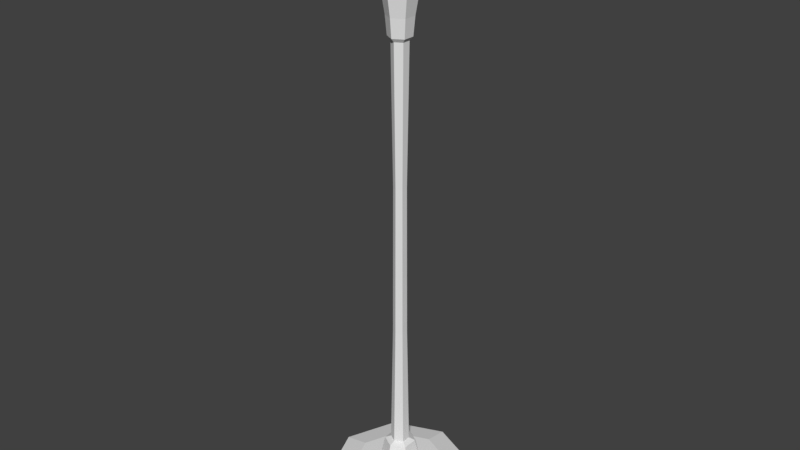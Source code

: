 # Source: big_lamp.blend  (saved by Blender 2.78.0; exported with 4.5.12 LTS)
import bpy
from mathutils import Matrix  # noqa: F401  (used for matrix-valued properties, if any)

bpy.ops.wm.read_factory_settings(use_empty=True)
scene = bpy.context.scene
scene.name = 'Scene'

# ---- collections
col_collection_1 = bpy.data.collections.new('Collection 1'); scene.collection.children.link(col_collection_1)

# ---- world
world_world = bpy.data.worlds.new('World'); scene.world = world_world
world_world.color = (0.05088, 0.05088, 0.05088)
world_world.use_sun_shadow = False
world_world.sun_shadow_jitter_overblur = 0.0
world_world.cycles.sampling_method = 'MANUAL'

# ---- meshes
me_circle = bpy.data.meshes.new('Circle')
me_circle.from_pydata([(0.0, 1.0, 0.0), (-0.7071, 0.7071, 0.0), (-1.0, -4.371e-08, 0.0), (-0.7071, -0.7071, 0.0), (8.742e-08, -1.0, 0.0), (0.7071, -0.7071, 0.0), (1.0, 1.192e-08, 0.0), (0.7071, 0.7071, 0.0), (1.857e-10, 0.9751, 0.2325), (-0.6895, 0.6895, 0.2325), (-0.9751, -4.244e-08, 0.2325), (-0.6895, -0.6895, 0.2325), (8.543e-08, -0.9751, 0.2325), (0.6895, -0.6895, 0.2325), (0.9751, 1.181e-08, 0.2325), (0.6895, 0.6895, 0.2325), (1.502e-08, 0.6501, 0.2907), (-0.4597, 0.4597, 0.2907), (-0.6501, -2.581e-08, 0.2907), (-0.4597, -0.4597, 0.2907), (7.186e-08, -0.6501, 0.2907), (0.4597, -0.4597, 0.2907), (0.6501, 1.036e-08, 0.2907), (0.4597, 0.4597, 0.2907), (-2.924e-09, 0.3178, 0.1968), (-0.2752, 0.1589, 0.1968), (-0.2752, -0.1589, 0.1968), (2.486e-08, -0.3178, 0.1968), (0.2752, -0.1589, 0.1968), (0.2752, 0.1589, 0.1968), (7.963e-09, 0.2097, 0.6942), (-0.1816, 0.1048, 0.6942), (-0.1816, -0.1048, 0.6942), (2.629e-08, -0.2097, 0.6942), (0.1816, -0.1048, 0.6942), (0.1816, 0.1048, 0.6942), (1.655e-08, 0.1253, 0.7325), (-0.1085, 0.06264, 0.7325), (-0.1085, -0.06264, 0.7325), (2.75e-08, -0.1253, 0.7325), (0.1085, -0.06264, 0.7325), (0.1085, 0.06264, 0.7325), (1.791e-08, 0.1124, 6.43), (-0.09738, 0.05622, 6.43), (-0.09738, -0.05622, 6.43), (2.774e-08, -0.1124, 6.43), (0.09738, -0.05622, 6.43), (0.09738, 0.05622, 6.43), (1.233e-08, 0.1558, 6.48), (-0.1349, 0.07791, 6.48), (-0.1349, -0.07791, 6.48), (2.596e-08, -0.1558, 6.48), (0.1349, -0.07791, 6.48), (0.1349, 0.07791, 6.48), (0.1545, 0.08919, 6.728), (0.1545, -0.08919, 6.728), (2.761e-08, -0.1784, 6.728), (-0.1545, -0.08919, 6.728), (-0.1545, 0.08919, 6.728), (1.201e-08, 0.1784, 6.728), (-3.429e-08, 0.7849, 7.564), (-0.6797, 0.3924, 7.564), (-0.6797, -0.3924, 7.564), (3.432e-08, -0.7849, 7.564), (0.6797, -0.3924, 7.564), (0.6797, 0.3924, 7.564), (0.3055, 0.1764, 7.425), (0.3055, -0.1764, 7.425), (2.952e-08, -0.3528, 7.425), (-0.3055, -0.1764, 7.425), (-0.3055, 0.1764, 7.425), (-1.317e-09, 0.3528, 7.425), (-2.535e-09, 0.367, 7.405), (-0.3178, 0.1835, 7.405), (-0.3178, -0.1835, 7.405), (2.955e-08, -0.367, 7.405), (0.3178, -0.1835, 7.405), (0.3178, 0.1835, 7.405), (0.2435, 0.1406, 7.247), (0.2435, -0.1406, 7.247), (2.863e-08, -0.2812, 7.247), (-0.2435, -0.1406, 7.247), (-0.2435, 0.1406, 7.247), (4.047e-09, 0.2812, 7.247), (1.033e-08, 0.2156, 6.953), (-0.1867, 0.1078, 6.953), (-0.1867, -0.1078, 6.953), (2.918e-08, -0.2156, 6.953), (0.1867, -0.1078, 6.953), (0.1867, 0.1078, 6.953), (-4.813e-08, 1.001, 7.828), (-0.8665, 0.5003, 7.828), (-0.8665, -0.5003, 7.828), (3.933e-08, -1.001, 7.828), (0.8665, -0.5003, 7.828), (0.8665, 0.5003, 7.828), (-5.474e-08, 1.08, 8.057), (-0.9353, 0.54, 8.057), (-0.9353, -0.54, 8.057), (3.967e-08, -1.08, 8.057), (0.9353, -0.54, 8.057), (0.9353, 0.54, 8.057), (-4.83e-08, 1.002, 8.057), (-0.8682, 0.5012, 8.057), (-0.8682, -0.5012, 8.057), (3.934e-08, -1.002, 8.057), (0.8682, -0.5012, 8.057), (0.8682, 0.5012, 8.057), (-4.313e-08, 0.9404, 7.827), (-0.8144, 0.4702, 7.827), (-0.8144, -0.4702, 7.827), (3.908e-08, -0.9404, 7.827), (0.8144, -0.4702, 7.827), (0.8144, 0.4702, 7.827), (-2.164e-08, 0.6822, 7.568), (-0.5908, 0.3411, 7.568), (-0.5908, -0.3411, 7.568), (3.8e-08, -0.6822, 7.568), (0.5908, -0.3411, 7.568), (0.5908, 0.3411, 7.568), (1.079e-08, 0.2925, 7.462), (-0.2533, 0.1463, 7.462), (-0.2533, -0.1463, 7.462), (3.636e-08, -0.2925, 7.462), (0.2533, -0.1463, 7.462), (0.2533, 0.1463, 7.462), (1.36e-08, 0.2371, 7.565), (-0.2054, 0.1186, 7.565), (-0.2054, -0.1186, 7.565), (3.433e-08, -0.2371, 7.565), (0.2054, -0.1186, 7.565), (0.2054, 0.1186, 7.565), (2.203e-08, -9.46e-09, 7.637), (0.08172, 0.04718, 2.455), (0.07493, 0.04326, 4.55), (0.07493, -0.04326, 4.55), (0.08172, -0.04718, 2.455), (2.644e-08, -0.09436, 2.455), (2.673e-08, -0.08652, 4.55), (-0.07493, -0.04326, 4.55), (-0.08172, -0.04718, 2.455), (-0.08172, 0.04718, 2.455), (-0.07493, 0.04326, 4.55), (1.917e-08, 0.08652, 4.55), (1.819e-08, 0.09436, 2.455)], [], [(1, 9, 8, 0), (0, 8, 15, 7), (6, 14, 13, 5), (4, 12, 11, 3), (2, 10, 9, 1), (7, 15, 14, 6), (5, 13, 12, 4), (3, 11, 10, 2), (12, 20, 19, 11), (10, 18, 17, 9), (15, 23, 22, 14), (13, 21, 20, 12), (11, 19, 18, 10), (9, 17, 16, 8), (8, 16, 23, 15), (14, 22, 21, 13), (17, 18, 19, 20, 21, 22, 23, 16), (29, 35, 34, 28), (27, 33, 32, 26), (25, 31, 30, 24), (24, 30, 35, 29), (28, 34, 33, 27), (26, 32, 31, 25), (35, 30, 36, 41), (33, 34, 40, 39), (31, 32, 38, 37), (34, 35, 41, 40), (32, 33, 39, 38), (30, 31, 37, 36), (135, 134, 47, 46), (139, 138, 45, 44), (143, 142, 43, 42), (134, 143, 42, 47), (138, 135, 46, 45), (142, 139, 44, 43), (47, 42, 48, 53), (45, 46, 52, 51), (43, 44, 50, 49), (46, 47, 53, 52), (44, 45, 51, 50), (42, 43, 49, 48), (52, 53, 54, 55), (48, 49, 58, 59), (49, 50, 57, 58), (51, 52, 55, 56), (50, 51, 56, 57), (53, 48, 59, 54), (69, 68, 63, 62), (70, 69, 62, 61), (66, 71, 60, 65), (67, 66, 65, 64), (71, 70, 61, 60), (68, 67, 64, 63), (77, 72, 71, 66), (73, 74, 69, 70), (74, 75, 68, 69), (75, 76, 67, 68), (72, 73, 70, 71), (76, 77, 66, 67), (81, 80, 75, 74), (82, 81, 74, 73), (78, 83, 72, 77), (79, 78, 77, 76), (83, 82, 73, 72), (80, 79, 76, 75), (89, 84, 83, 78), (85, 86, 81, 82), (86, 87, 80, 81), (87, 88, 79, 80), (84, 85, 82, 83), (88, 89, 78, 79), (58, 57, 86, 85), (54, 59, 84, 89), (57, 56, 87, 86), (59, 58, 85, 84), (56, 55, 88, 87), (55, 54, 89, 88), (64, 65, 95, 94), (60, 61, 91, 90), (63, 64, 94, 93), (62, 63, 93, 92), (61, 62, 92, 91), (65, 60, 90, 95), (92, 93, 99, 98), (91, 92, 98, 97), (95, 90, 96, 101), (94, 95, 101, 100), (90, 91, 97, 96), (93, 94, 100, 99), (100, 101, 107, 106), (96, 97, 103, 102), (99, 100, 106, 105), (98, 99, 105, 104), (97, 98, 104, 103), (101, 96, 102, 107), (104, 105, 111, 110), (103, 104, 110, 109), (107, 102, 108, 113), (106, 107, 113, 112), (102, 103, 109, 108), (105, 106, 112, 111), (112, 113, 119, 118), (108, 109, 115, 114), (111, 112, 118, 117), (110, 111, 117, 116), (109, 110, 116, 115), (113, 108, 114, 119), (116, 117, 123, 122), (115, 116, 122, 121), (119, 114, 120, 125), (118, 119, 125, 124), (114, 115, 121, 120), (117, 118, 124, 123), (124, 125, 131, 130), (120, 121, 127, 126), (123, 124, 130, 129), (122, 123, 129, 128), (121, 122, 128, 127), (125, 120, 126, 131), (128, 129, 132), (127, 128, 132), (131, 126, 132), (130, 131, 132), (126, 127, 132), (129, 130, 132), (37, 38, 140, 141), (141, 140, 139, 142), (39, 40, 136, 137), (137, 136, 135, 138), (41, 36, 144, 133), (133, 144, 143, 134), (36, 37, 141, 144), (144, 141, 142, 143), (38, 39, 137, 140), (140, 137, 138, 139), (40, 41, 133, 136), (136, 133, 134, 135)])
_uv = me_circle.uv_layers.new(name='UVMap')
_uv.uv.foreach_set('vector', [0.9701, 0.893, 0.9701, 0.893, 0.9701, 0.893, 0.9701, 0.893, 0.9701, 0.893, 0.9701, 0.893, 0.9701, 0.893, 0.9701, 0.893, 0.9701, 0.893, 0.9701, 0.893, 0.9701, 0.893, 0.9701, 0.893, 0.9701, 0.893, 0.9701, 0.893, 0.9701, 0.893, 0.9701, 0.893, 0.9701, 0.893, 0.9701, 0.893, 0.9701, 0.893, 0.9701, 0.893, 0.9701, 0.893, 0.9701, 0.893, 0.9701, 0.893, 0.9701, 0.893, 0.9701, 0.893, 0.9701, 0.893, 0.9701, 0.893, 0.9701, 0.893, 0.9701, 0.893, 0.9701, 0.893, 0.9701, 0.893, 0.9701, 0.893, 0.9701, 0.893, 0.9701, 0.893, 0.9701, 0.893, 0.9701, 0.893, 0.9701, 0.893, 0.9701, 0.893, 0.9701, 0.893, 0.9701, 0.893, 0.9701, 0.893, 0.9701, 0.893, 0.9701, 0.893, 0.9701, 0.893, 0.9701, 0.893, 0.9701, 0.893, 0.9701, 0.893, 0.9701, 0.893, 0.9701, 0.893, 0.9701, 0.893, 0.9701, 0.893, 0.9701, 0.893, 0.9701, 0.893, 0.9701, 0.893, 0.9701, 0.893, 0.9701, 0.893, 0.9701, 0.893, 0.9701, 0.893, 0.9701, 0.893, 0.9701, 0.893, 0.9701, 0.893, 0.9701, 0.893, 0.9701, 0.893, 0.9701, 0.893, 0.9701, 0.893, 0.9701, 0.893, 0.9701, 0.893, 0.9701, 0.893, 0.9701, 0.893, 0.9701, 0.893, 0.9701, 0.893, 0.9701, 0.893, 0.9701, 0.893, 0.9701, 0.893, 0.9701, 0.893, 0.9701, 0.893, 0.9701, 0.893, 0.9701, 0.893, 0.9701, 0.893, 0.9701, 0.893, 0.9701, 0.893, 0.9701, 0.893, 0.9701, 0.893, 0.9701, 0.893, 0.9701, 0.893, 0.9701, 0.893, 0.9701, 0.893, 0.9701, 0.893, 0.9701, 0.893, 0.9701, 0.893, 0.9701, 0.893, 0.9701, 0.893, 0.9701, 0.893, 0.9701, 0.893, 0.9701, 0.893, 0.9701, 0.893, 0.9701, 0.893, 0.9701, 0.893, 0.9701, 0.893, 0.9701, 0.893, 0.9701, 0.893, 0.9701, 0.893, 0.9701, 0.893, 0.9701, 0.893, 0.9701, 0.893, 0.9701, 0.893, 0.9701, 0.893, 0.9701, 0.893, 0.9701, 0.893, 0.9701, 0.893, 0.9701, 0.893, 0.9701, 0.893, 0.9701, 0.893, 0.9701, 0.893, 0.9701, 0.893, 0.9701, 0.893, 0.9701, 0.893, 0.9701, 0.893, 0.9701, 0.893, 0.9701, 0.893, 0.9701, 0.893, 0.9701, 0.893, 0.9701, 0.893, 0.9701, 0.893, 0.9701, 0.893, 0.9701, 0.893, 0.9701, 0.893, 0.9701, 0.893, 0.9701, 0.893, 0.9701, 0.893, 0.9701, 0.893, 0.9701, 0.893, 0.9701, 0.893, 0.9701, 0.893, 0.9701, 0.893, 0.9701, 0.893, 0.9701, 0.893, 0.9701, 0.893, 0.9701, 0.893, 0.9701, 0.893, 0.9701, 0.893, 0.9701, 0.893, 0.9701, 0.893, 0.9701, 0.893, 0.9701, 0.893, 0.9701, 0.893, 0.9701, 0.893, 0.9701, 0.893, 0.9701, 0.893, 0.9701, 0.893, 0.9701, 0.893, 0.9701, 0.893, 0.9701, 0.893, 0.9701, 0.893, 0.9701, 0.893, 0.9701, 0.893, 0.9701, 0.893, 0.9701, 0.893, 0.9701, 0.893, 0.9701, 0.893, 0.9701, 0.893, 0.9701, 0.893, 0.9701, 0.893, 0.9701, 0.893, 0.9701, 0.893, 0.9701, 0.893, 0.9701, 0.893, 0.9701, 0.893, 0.9701, 0.893, 0.9701, 0.893, 0.9701, 0.893, 0.9701, 0.893, 0.9701, 0.893, 0.9701, 0.893, 0.9701, 0.893, 0.9701, 0.893, 0.9701, 0.893, 0.9701, 0.893, 0.9701, 0.893, 0.9701, 0.893, 0.9701, 0.893, 0.9701, 0.893, 0.9701, 0.893, 0.9701, 0.893, 0.9701, 0.893, 0.9701, 0.893, 0.9701, 0.893, 0.9701, 0.893, 0.9701, 0.893, 0.9701, 0.893, 0.9701, 0.893, 0.9701, 0.893, 0.9759, 0.9748, 0.9759, 0.9748, 0.9759, 0.9748, 0.9759, 0.9748, 0.9759, 0.9748, 0.9759, 0.9748, 0.9759, 0.9748, 0.9759, 0.9748, 0.9759, 0.9748, 0.9759, 0.9748, 0.9759, 0.9748, 0.9759, 0.9748, 0.9759, 0.9748, 0.9759, 0.9748, 0.9759, 0.9748, 0.9759, 0.9748, 0.9759, 0.9748, 0.9759, 0.9748, 0.9759, 0.9748, 0.9759, 0.9748, 0.9759, 0.9748, 0.9759, 0.9748, 0.9759, 0.9748, 0.9759, 0.9748, 0.9648, 0.8875, 0.9648, 0.8875, 0.9648, 0.8875, 0.9648, 0.8875, 0.9648, 0.8875, 0.9648, 0.8875, 0.9648, 0.8875, 0.9648, 0.8875, 0.9648, 0.8875, 0.9648, 0.8875, 0.9648, 0.8875, 0.9648, 0.8875, 0.9648, 0.8875, 0.9648, 0.8875, 0.9648, 0.8875, 0.9648, 0.8875, 0.9648, 0.8875, 0.9648, 0.8875, 0.9648, 0.8875, 0.9648, 0.8875, 0.9648, 0.8875, 0.9648, 0.8875, 0.9648, 0.8875, 0.9648, 0.8875, 0.9701, 0.893, 0.9701, 0.893, 0.9701, 0.893, 0.9701, 0.893, 0.9701, 0.893, 0.9701, 0.893, 0.9701, 0.893, 0.9701, 0.893, 0.9648, 0.8875, 0.9648, 0.8875, 0.9648, 0.8875, 0.9648, 0.8875, 0.9701, 0.893, 0.9701, 0.893, 0.9701, 0.893, 0.9701, 0.893, 0.9648, 0.8875, 0.9648, 0.8875, 0.9648, 0.8875, 0.9648, 0.8875, 0.9701, 0.893, 0.9701, 0.893, 0.9701, 0.893, 0.9701, 0.893, 0.9701, 0.893, 0.9701, 0.893, 0.9701, 0.893, 0.9701, 0.893, 0.9701, 0.893, 0.9701, 0.893, 0.9701, 0.893, 0.9701, 0.893, 0.9701, 0.893, 0.9701, 0.893, 0.9701, 0.893, 0.9701, 0.893, 0.9701, 0.893, 0.9701, 0.893, 0.9701, 0.893, 0.9701, 0.893, 0.9701, 0.893, 0.9701, 0.893, 0.9701, 0.893, 0.9701, 0.893, 0.9701, 0.893, 0.9701, 0.893, 0.9701, 0.893, 0.9701, 0.893, 0.9701, 0.893, 0.9701, 0.893, 0.9701, 0.893, 0.9701, 0.893, 0.9701, 0.893, 0.9701, 0.893, 0.9701, 0.893, 0.9701, 0.893, 0.9701, 0.893, 0.9701, 0.893, 0.9701, 0.893, 0.9701, 0.893, 0.9701, 0.893, 0.9701, 0.893, 0.9701, 0.893, 0.9701, 0.893, 0.9701, 0.893, 0.9701, 0.893, 0.9701, 0.893, 0.9701, 0.893, 0.9701, 0.893, 0.9701, 0.893, 0.9701, 0.893, 0.9701, 0.893, 0.9759, 0.9748, 0.9759, 0.9748, 0.9759, 0.9748, 0.9759, 0.9748, 0.9759, 0.9748, 0.9759, 0.9748, 0.9759, 0.9748, 0.9759, 0.9748, 0.9759, 0.9748, 0.9759, 0.9748, 0.9759, 0.9748, 0.9759, 0.9748, 0.9759, 0.9748, 0.9759, 0.9748, 0.9759, 0.9748, 0.9759, 0.9748, 0.9759, 0.9748, 0.9759, 0.9748, 0.9759, 0.9748, 0.9759, 0.9748, 0.9759, 0.9748, 0.9759, 0.9748, 0.9759, 0.9748, 0.9759, 0.9748, 0.9759, 0.9748, 0.9759, 0.9748, 0.9759, 0.9748, 0.9759, 0.9748, 0.9759, 0.9748, 0.9759, 0.9748, 0.9759, 0.9748, 0.9759, 0.9748, 0.9759, 0.9748, 0.9759, 0.9748, 0.9759, 0.9748, 0.9759, 0.9748, 0.9759, 0.9748, 0.9759, 0.9748, 0.9759, 0.9748, 0.9759, 0.9748, 0.9759, 0.9748, 0.9759, 0.9748, 0.9759, 0.9748, 0.9759, 0.9748, 0.9759, 0.9748, 0.9759, 0.9748, 0.9759, 0.9748, 0.9759, 0.9748, 0.9759, 0.9748, 0.9759, 0.9748, 0.9759, 0.9748, 0.9759, 0.9748, 0.9759, 0.9748, 0.9759, 0.9748, 0.9759, 0.9748, 0.9759, 0.9748, 0.9759, 0.9748, 0.9759, 0.9748, 0.9759, 0.9748, 0.9759, 0.9748, 0.9759, 0.9748, 0.9759, 0.9748, 0.9759, 0.9748, 0.9759, 0.9748, 0.9759, 0.9748, 0.9759, 0.9748, 0.9759, 0.9748, 0.9759, 0.9748, 0.9759, 0.9748, 0.9759, 0.9748, 0.9759, 0.9748, 0.9759, 0.9748, 0.9759, 0.9748, 0.9759, 0.9748, 0.9759, 0.9748, 0.9759, 0.9748, 0.9759, 0.9748, 0.9759, 0.9748, 0.9759, 0.9748, 0.9759, 0.9748, 0.9759, 0.9748, 0.9759, 0.9748, 0.9759, 0.9748, 0.9759, 0.9748, 0.9759, 0.9748, 0.9759, 0.9748, 0.9759, 0.9748, 0.9759, 0.9748, 0.9759, 0.9748, 0.9759, 0.9748, 0.9759, 0.9748, 0.9759, 0.9748, 0.9759, 0.9748, 0.9759, 0.9748, 0.9759, 0.9748, 0.9759, 0.9748, 0.9759, 0.9748, 0.9759, 0.9748, 0.9759, 0.9748, 0.9759, 0.9748, 0.9759, 0.9748, 0.9759, 0.9748, 0.9759, 0.9748, 0.9759, 0.9748, 0.9759, 0.9748, 0.9759, 0.9748, 0.9759, 0.9748, 0.9759, 0.9748, 0.9759, 0.9748, 0.9759, 0.9748, 0.9759, 0.9748, 0.9759, 0.9748, 0.9759, 0.9748, 0.9759, 0.9748, 0.9759, 0.9748, 0.9759, 0.9748, 0.9759, 0.9748, 0.9759, 0.9748, 0.9759, 0.9748, 0.9759, 0.9748, 0.9759, 0.9748, 0.9759, 0.9748, 0.9759, 0.9748, 0.9759, 0.9748, 0.9759, 0.9748, 0.9759, 0.9748, 0.9759, 0.9748, 0.9759, 0.9748, 0.9759, 0.9748, 0.9759, 0.9748, 0.9759, 0.9748, 0.9759, 0.9748, 0.9759, 0.9748, 0.9759, 0.9748, 0.9759, 0.9748, 0.9759, 0.9748, 0.9759, 0.9748, 0.9759, 0.9748, 0.9759, 0.9748, 0.9759, 0.9748, 0.9759, 0.9748, 0.9759, 0.9748, 0.9759, 0.9748, 0.9759, 0.9748, 0.1283, 0.9799, 0.1283, 0.9799, 0.1283, 0.9799, 0.1283, 0.9799, 0.1283, 0.9799, 0.1283, 0.9799, 0.1283, 0.9799, 0.1283, 0.9799, 0.1283, 0.9799, 0.1283, 0.9799, 0.1283, 0.9799, 0.1283, 0.9799, 0.1283, 0.9799, 0.1283, 0.9799, 0.1283, 0.9799, 0.1283, 0.9799, 0.1283, 0.9799, 0.1283, 0.9799, 0.1283, 0.9799, 0.1283, 0.9799, 0.1283, 0.9799, 0.1283, 0.9799, 0.1283, 0.9799, 0.1283, 0.9799, 0.1283, 0.9799, 0.1283, 0.9799, 0.1283, 0.9799, 0.1283, 0.9799, 0.1283, 0.9799, 0.1283, 0.9799, 0.1283, 0.9799, 0.1283, 0.9799, 0.1283, 0.9799, 0.1283, 0.9799, 0.1283, 0.9799, 0.1283, 0.9799, 0.1283, 0.9799, 0.1283, 0.9799, 0.1283, 0.9799, 0.1283, 0.9799, 0.1283, 0.9799, 0.1283, 0.9799, 0.9701, 0.893, 0.9701, 0.893, 0.9701, 0.893, 0.9701, 0.893, 0.9701, 0.893, 0.9701, 0.893, 0.9701, 0.893, 0.9701, 0.893, 0.9701, 0.893, 0.9701, 0.893, 0.9701, 0.893, 0.9701, 0.893, 0.9701, 0.893, 0.9701, 0.893, 0.9701, 0.893, 0.9701, 0.893, 0.9701, 0.893, 0.9701, 0.893, 0.9701, 0.893, 0.9701, 0.893, 0.9701, 0.893, 0.9701, 0.893, 0.9701, 0.893, 0.9701, 0.893, 0.9701, 0.893, 0.9701, 0.893, 0.9701, 0.893, 0.9701, 0.893, 0.9701, 0.893, 0.9701, 0.893, 0.9701, 0.893, 0.9701, 0.893, 0.9701, 0.893, 0.9701, 0.893, 0.9701, 0.893, 0.9701, 0.893, 0.9701, 0.893, 0.9701, 0.893, 0.9701, 0.893, 0.9701, 0.893, 0.9701, 0.893, 0.9701, 0.893, 0.9701, 0.893, 0.9701, 0.893, 0.9701, 0.893, 0.9701, 0.893, 0.9701, 0.893, 0.9701, 0.893])
me_circle.use_remesh_preserve_volume = False
me_circle.use_remesh_preserve_attributes = False
me_circle.use_mirror_vertex_groups = False
me_circle.update()

# ---- objects
ob_circle = bpy.data.objects.new('Circle', me_circle)

# ---- transforms, parenting, visibility, modifiers, constraints
ob_circle.location = (0.0, 0.0, 0.0)
ob_circle.scale = (0.2657, 0.2657, 0.2657)
ob_circle.lineart.crease_threshold = 0.0

# ---- collection membership
col_collection_1.objects.link(ob_circle)

# ---- scene / render settings (as saved in the file)
scene.frame_start = 1; scene.frame_end = 250; scene.frame_set(1)
scene.render.engine = 'BLENDER_EEVEE_NEXT'
scene.render.resolution_percentage = 50
scene.render.dither_intensity = 0.0
scene.cycles.use_denoising = False
scene.cycles.samples = 128
scene.cycles.sampling_pattern = 'TABULATED_SOBOL'
scene.cycles.light_sampling_threshold = 0.0
scene.cycles.use_adaptive_sampling = False
scene.cycles.use_light_tree = False
scene.cycles.blur_glossy = 0.0
scene.cycles.sample_clamp_indirect = 0.0
scene.view_settings.view_transform = 'Standard'
bpy.context.view_layer.update()

# ---- added for rendering (the .blend has no active camera and no usable light): camera, sun
cam_auto = bpy.data.cameras.new('AutoCamera')
cam_auto.lens = 50.0
cam_auto.sensor_width = 36.0
cam_auto.clip_end = 1000.0
ob_auto_camera = bpy.data.objects.new('AutoCamera', cam_auto)
scene.collection.objects.link(ob_auto_camera)
ob_auto_camera.location = (2.10895, -2.53075, 2.75766)
ob_auto_camera.rotation_euler = (1.09748, -7.21219e-08, 0.694738)
scene.camera = ob_auto_camera
light_auto_sun = bpy.data.lights.new('AutoSun', 'SUN')
light_auto_sun.energy = 3.0
light_auto_sun.angle = 0.0523599
ob_auto_sun = bpy.data.objects.new('AutoSun', light_auto_sun)
scene.collection.objects.link(ob_auto_sun)
ob_auto_sun.rotation_euler = (0.872665, 0.174533, 0.523599)
bpy.context.view_layer.update()

